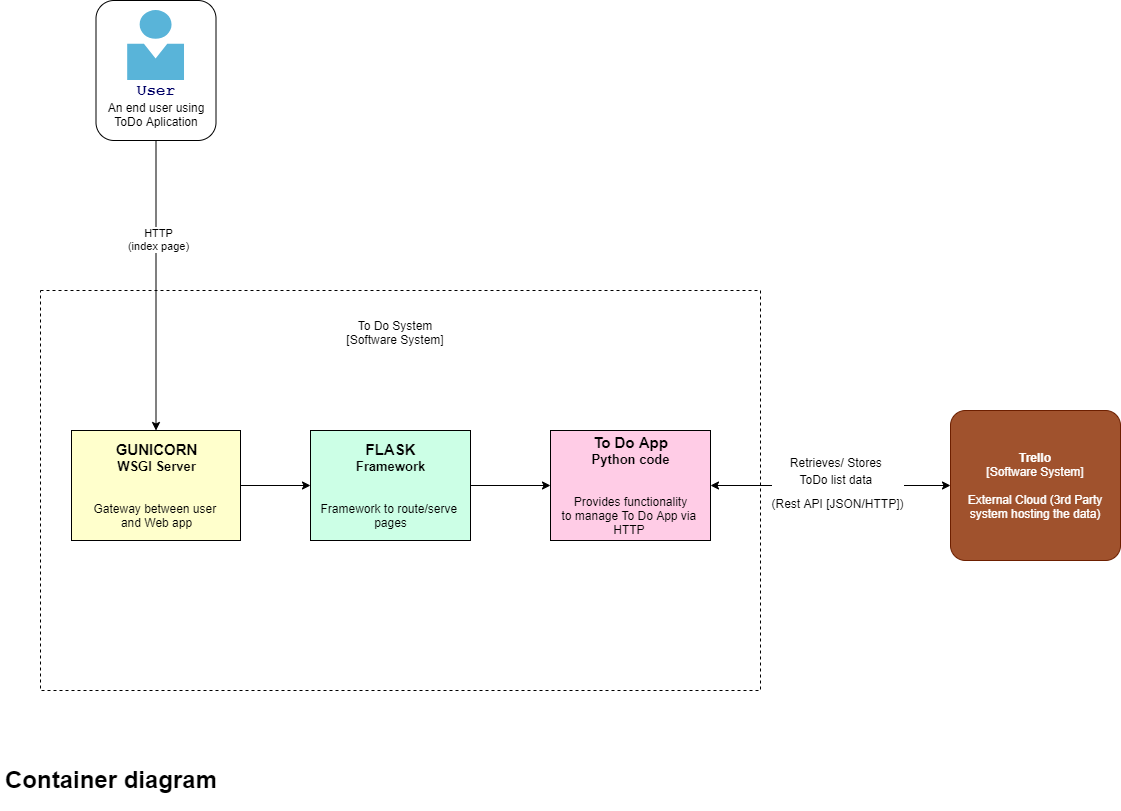

The diagram above was exported from draw.io. Its source (the exported page's mxGraphModel, read from the mxfile embedded in the PNG):
<mxGraphModel dx="942" dy="566" grid="1" gridSize="10" guides="1" tooltips="1" connect="1" arrows="1" fold="1" page="1" pageScale="1" pageWidth="1169" pageHeight="827" math="0" shadow="0">
  <root>
    <mxCell id="0" />
    <mxCell id="1" parent="0" />
    <object placeholders="1" c4Name="Trello" c4Type="Software System" c4Description="External Cloud (3rd Party system hosting the data)" label="&lt;b&gt;%c4Name%&lt;/b&gt;&lt;div&gt;[%c4Type%]&lt;/div&gt;&lt;br&gt;&lt;div&gt;%c4Description%&lt;/div&gt;" id="oGpcLFp7hsdf_byBkaVy-14">
      <mxCell style="rounded=1;whiteSpace=wrap;html=1;labelBackgroundColor=none;fillColor=#a0522d;fontColor=#ffffff;align=center;arcSize=10;strokeColor=#6D1F00;metaEdit=1;metaData={&quot;c4Type&quot;:{&quot;editable&quot;:false}};points=[[0.25,0,0],[0.5,0,0],[0.75,0,0],[1,0.25,0],[1,0.5,0],[1,0.75,0],[0.75,1,0],[0.5,1,0],[0.25,1,0],[0,0.75,0],[0,0.5,0],[0,0.25,0]];" parent="1" vertex="1">
        <mxGeometry x="980" y="510" width="170" height="150" as="geometry" />
      </mxCell>
    </object>
    <mxCell id="oGpcLFp7hsdf_byBkaVy-19" value="&lt;br&gt;&lt;br&gt;&lt;br&gt;&lt;br&gt;&lt;br&gt;&lt;font style=&quot;font-size: 16px&quot; face=&quot;Courier New&quot; color=&quot;#000066&quot;&gt;&lt;b&gt;User&lt;/b&gt;&lt;/font&gt;&lt;br&gt;An end user using&lt;br&gt;ToDo Aplication" style="rounded=1;whiteSpace=wrap;html=1;" parent="1" vertex="1">
      <mxGeometry x="125.5" y="100" width="120" height="140" as="geometry" />
    </mxCell>
    <mxCell id="oGpcLFp7hsdf_byBkaVy-20" value="" style="aspect=fixed;html=1;points=[];align=center;image;fontSize=12;image=img/lib/mscae/Person.svg;imageBackground=#FFFFFF;" parent="1" vertex="1">
      <mxGeometry x="157.10000000000002" y="110" width="56.8" height="70" as="geometry" />
    </mxCell>
    <mxCell id="oGpcLFp7hsdf_byBkaVy-25" value="&lt;h1&gt;Container diagram&lt;/h1&gt;&lt;p&gt;&lt;br&gt;&lt;/p&gt;" style="text;html=1;strokeColor=none;fillColor=none;spacing=5;spacingTop=-20;whiteSpace=wrap;overflow=hidden;rounded=0;" parent="1" vertex="1">
      <mxGeometry x="30" y="860" width="300" height="50" as="geometry" />
    </mxCell>
    <mxCell id="j61ATMrA_P4RsWBt30EL-5" value="" style="rounded=0;whiteSpace=wrap;html=1;dashed=1;" vertex="1" parent="1">
      <mxGeometry x="70" y="390" width="720" height="400" as="geometry" />
    </mxCell>
    <mxCell id="j61ATMrA_P4RsWBt30EL-6" value="To Do System&lt;br&gt;[Software System]" style="text;html=1;strokeColor=none;fillColor=none;align=center;verticalAlign=middle;whiteSpace=wrap;rounded=0;dashed=1;" vertex="1" parent="1">
      <mxGeometry x="350" y="414" width="150" height="36" as="geometry" />
    </mxCell>
    <mxCell id="j61ATMrA_P4RsWBt30EL-10" style="edgeStyle=orthogonalEdgeStyle;rounded=0;orthogonalLoop=1;jettySize=auto;html=1;exitX=1;exitY=0.5;exitDx=0;exitDy=0;entryX=0;entryY=0.5;entryDx=0;entryDy=0;" edge="1" parent="1" source="j61ATMrA_P4RsWBt30EL-7" target="j61ATMrA_P4RsWBt30EL-8">
      <mxGeometry relative="1" as="geometry" />
    </mxCell>
    <mxCell id="j61ATMrA_P4RsWBt30EL-7" value="&lt;font&gt;&lt;font style=&quot;font-size: 15px&quot;&gt;&lt;b&gt;GUNICORN&lt;/b&gt;&lt;/font&gt;&lt;br&gt;&lt;b&gt;&lt;font style=&quot;font-size: 13px&quot;&gt;WSGI Server&lt;/font&gt;&lt;/b&gt;&lt;br&gt;&lt;/font&gt;&lt;br&gt;&lt;br&gt;Gateway between user &lt;br&gt;and Web app" style="html=1;dashed=0;whitespace=wrap;fillColor=#FFFFCC;" vertex="1" parent="1">
      <mxGeometry x="101" y="530" width="169" height="110" as="geometry" />
    </mxCell>
    <mxCell id="j61ATMrA_P4RsWBt30EL-11" style="edgeStyle=orthogonalEdgeStyle;rounded=0;orthogonalLoop=1;jettySize=auto;html=1;exitX=1;exitY=0.5;exitDx=0;exitDy=0;entryX=0;entryY=0.5;entryDx=0;entryDy=0;" edge="1" parent="1" source="j61ATMrA_P4RsWBt30EL-8" target="j61ATMrA_P4RsWBt30EL-9">
      <mxGeometry relative="1" as="geometry" />
    </mxCell>
    <mxCell id="j61ATMrA_P4RsWBt30EL-8" value="&lt;font style=&quot;font-size: 15px&quot;&gt;&lt;b&gt;FLASK&lt;/b&gt;&lt;/font&gt;&lt;br&gt;&lt;span style=&quot;font-size: 13px&quot;&gt;&lt;b&gt;Framework&lt;/b&gt;&lt;/span&gt;&lt;br&gt;&lt;br&gt;&lt;br&gt;Framework to route/serve &lt;br&gt;pages" style="html=1;dashed=0;whitespace=wrap;fillColor=#CCFFE6;" vertex="1" parent="1">
      <mxGeometry x="340" y="530" width="160" height="110" as="geometry" />
    </mxCell>
    <mxCell id="j61ATMrA_P4RsWBt30EL-9" value="&lt;font style=&quot;font-size: 15px&quot;&gt;&lt;b&gt;To Do App&lt;/b&gt;&lt;/font&gt;&lt;br&gt;&lt;span style=&quot;font-size: 13px&quot;&gt;&lt;b&gt;Python code&lt;/b&gt;&lt;/span&gt;&lt;br&gt;&lt;br&gt;&lt;br&gt;Provides functionality&lt;br&gt;to manage To Do App via &lt;br&gt;HTTP&amp;nbsp;" style="html=1;dashed=0;whitespace=wrap;fillColor=#FFCCE6;" vertex="1" parent="1">
      <mxGeometry x="580" y="530" width="160" height="110" as="geometry" />
    </mxCell>
    <object label="" id="oGpcLFp7hsdf_byBkaVy-17">
      <mxCell style="endArrow=classic;startArrow=classic;html=1;entryX=0;entryY=0.5;entryDx=0;entryDy=0;entryPerimeter=0;" parent="1" source="j61ATMrA_P4RsWBt30EL-9" target="oGpcLFp7hsdf_byBkaVy-14" edge="1">
        <mxGeometry width="50" height="50" relative="1" as="geometry">
          <mxPoint x="820" y="590" as="sourcePoint" />
          <mxPoint x="420" y="470" as="targetPoint" />
        </mxGeometry>
      </mxCell>
    </object>
    <mxCell id="oGpcLFp7hsdf_byBkaVy-18" value="&lt;p style=&quot;line-height: 0%&quot;&gt;&lt;font style=&quot;font-size: 12px&quot;&gt;Retrieves/ Stores&amp;nbsp;&lt;/font&gt;&lt;/p&gt;&lt;p style=&quot;line-height: 120%&quot;&gt;&lt;font style=&quot;font-size: 12px ; line-height: 100%&quot;&gt;ToDo list data&amp;nbsp;&lt;/font&gt;&lt;/p&gt;&lt;p style=&quot;line-height: 120%&quot;&gt;&lt;font style=&quot;font-size: 12px ; line-height: 100%&quot;&gt;(Rest API [JSON/HTTP])&lt;/font&gt;&lt;/p&gt;" style="edgeLabel;html=1;align=center;verticalAlign=middle;resizable=0;points=[];imageHeight=24;autosize=0;" parent="oGpcLFp7hsdf_byBkaVy-17" vertex="1" connectable="0">
      <mxGeometry x="0.1889" y="-1" relative="1" as="geometry">
        <mxPoint x="-17" y="-1" as="offset" />
      </mxGeometry>
    </mxCell>
    <mxCell id="oGpcLFp7hsdf_byBkaVy-31" style="edgeStyle=orthogonalEdgeStyle;rounded=0;orthogonalLoop=1;jettySize=auto;html=1;exitX=0.5;exitY=1;exitDx=0;exitDy=0;entryX=0.5;entryY=0;entryDx=0;entryDy=0;" parent="1" source="oGpcLFp7hsdf_byBkaVy-19" target="j61ATMrA_P4RsWBt30EL-7" edge="1">
      <mxGeometry relative="1" as="geometry">
        <mxPoint x="227.5" y="370" as="targetPoint" />
      </mxGeometry>
    </mxCell>
    <mxCell id="oGpcLFp7hsdf_byBkaVy-32" value="HTTP&lt;br&gt;(index page)" style="edgeLabel;html=1;align=center;verticalAlign=middle;resizable=0;points=[];" parent="oGpcLFp7hsdf_byBkaVy-31" vertex="1" connectable="0">
      <mxGeometry x="-0.3231" y="2" relative="1" as="geometry">
        <mxPoint as="offset" />
      </mxGeometry>
    </mxCell>
  </root>
</mxGraphModel>